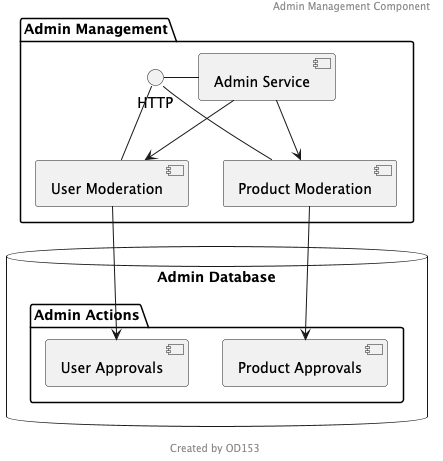

The diagram above was rendered by PlantUML. Its source (embedded in the PNG):
@startuml
header Admin Management Component
footer Created by OD153
package "Admin Management" {
  HTTP - [Admin Service]
  HTTP - [User Moderation]
  HTTP - [Product Moderation]
}

database "Admin Database" {
  folder "Admin Actions" {
    [User Approvals]
    [Product Approvals]
  }
}

[Admin Service] --> [User Moderation]
[Admin Service] --> [Product Moderation]
[User Moderation] --> [User Approvals]
[Product Moderation] --> [Product Approvals]
@enduml